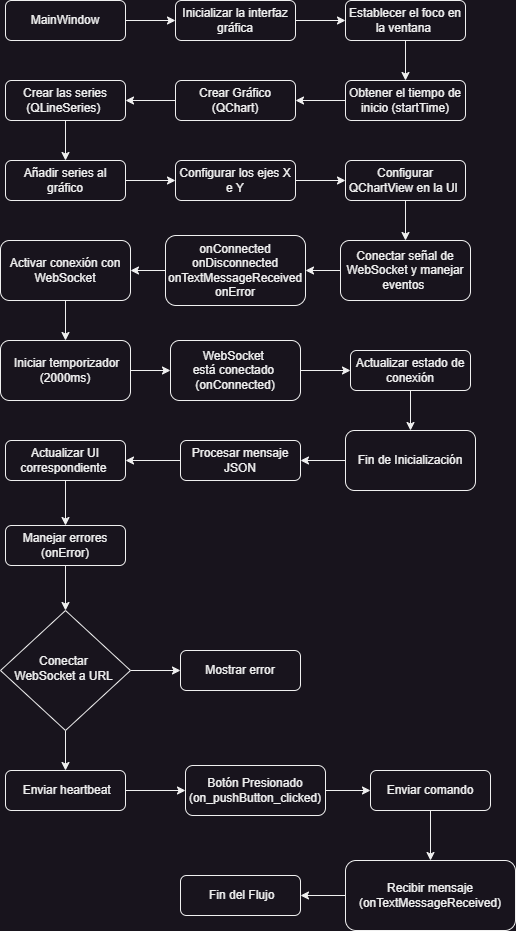

The diagram above was exported from draw.io. Its source (the exported page's mxGraphModel, read from the mxfile embedded in the PNG):
<mxGraphModel dx="1050" dy="669" grid="1" gridSize="10" guides="1" tooltips="1" connect="1" arrows="1" fold="1" page="1" pageScale="1" pageWidth="827" pageHeight="1169" math="0" shadow="0">
  <root>
    <mxCell id="WIyWlLk6GJQsqaUBKTNV-0" />
    <mxCell id="WIyWlLk6GJQsqaUBKTNV-1" parent="WIyWlLk6GJQsqaUBKTNV-0" />
    <mxCell id="Ozown8h7_8jQezThJNNy-31" style="edgeStyle=orthogonalEdgeStyle;rounded=0;orthogonalLoop=1;jettySize=auto;html=1;exitX=1;exitY=0.5;exitDx=0;exitDy=0;entryX=0;entryY=0.5;entryDx=0;entryDy=0;" parent="WIyWlLk6GJQsqaUBKTNV-1" source="WIyWlLk6GJQsqaUBKTNV-3" target="ki9i24FlM0h2mVf9DU9e-0" edge="1">
      <mxGeometry relative="1" as="geometry" />
    </mxCell>
    <mxCell id="WIyWlLk6GJQsqaUBKTNV-3" value="MainWindow" style="rounded=1;whiteSpace=wrap;html=1;fontSize=12;glass=0;strokeWidth=1;shadow=0;" parent="WIyWlLk6GJQsqaUBKTNV-1" vertex="1">
      <mxGeometry x="170" y="20" width="120" height="40" as="geometry" />
    </mxCell>
    <mxCell id="Ozown8h7_8jQezThJNNy-32" style="edgeStyle=orthogonalEdgeStyle;rounded=0;orthogonalLoop=1;jettySize=auto;html=1;exitX=1;exitY=0.5;exitDx=0;exitDy=0;entryX=0;entryY=0.5;entryDx=0;entryDy=0;" parent="WIyWlLk6GJQsqaUBKTNV-1" source="ki9i24FlM0h2mVf9DU9e-0" target="Ozown8h7_8jQezThJNNy-0" edge="1">
      <mxGeometry relative="1" as="geometry" />
    </mxCell>
    <mxCell id="ki9i24FlM0h2mVf9DU9e-0" value="Inicializar la interfaz gráfica" style="rounded=1;whiteSpace=wrap;html=1;fontSize=12;glass=0;strokeWidth=1;shadow=0;" parent="WIyWlLk6GJQsqaUBKTNV-1" vertex="1">
      <mxGeometry x="340" y="20" width="120" height="40" as="geometry" />
    </mxCell>
    <mxCell id="Ozown8h7_8jQezThJNNy-33" style="edgeStyle=orthogonalEdgeStyle;rounded=0;orthogonalLoop=1;jettySize=auto;html=1;exitX=0.5;exitY=1;exitDx=0;exitDy=0;entryX=0.5;entryY=0;entryDx=0;entryDy=0;" parent="WIyWlLk6GJQsqaUBKTNV-1" source="Ozown8h7_8jQezThJNNy-0" target="Ozown8h7_8jQezThJNNy-1" edge="1">
      <mxGeometry relative="1" as="geometry" />
    </mxCell>
    <mxCell id="Ozown8h7_8jQezThJNNy-0" value="Establecer el foco en la ventana&amp;nbsp;" style="rounded=1;whiteSpace=wrap;html=1;fontSize=12;glass=0;strokeWidth=1;shadow=0;" parent="WIyWlLk6GJQsqaUBKTNV-1" vertex="1">
      <mxGeometry x="510" y="20" width="120" height="40" as="geometry" />
    </mxCell>
    <mxCell id="Ozown8h7_8jQezThJNNy-34" style="edgeStyle=orthogonalEdgeStyle;rounded=0;orthogonalLoop=1;jettySize=auto;html=1;exitX=0;exitY=0.5;exitDx=0;exitDy=0;entryX=1;entryY=0.5;entryDx=0;entryDy=0;" parent="WIyWlLk6GJQsqaUBKTNV-1" source="Ozown8h7_8jQezThJNNy-1" target="Ozown8h7_8jQezThJNNy-3" edge="1">
      <mxGeometry relative="1" as="geometry" />
    </mxCell>
    <mxCell id="Ozown8h7_8jQezThJNNy-1" value="Obtener el tiempo de inicio (startTime)" style="rounded=1;whiteSpace=wrap;html=1;fontSize=12;glass=0;strokeWidth=1;shadow=0;" parent="WIyWlLk6GJQsqaUBKTNV-1" vertex="1">
      <mxGeometry x="510" y="100" width="120" height="40" as="geometry" />
    </mxCell>
    <mxCell id="Ozown8h7_8jQezThJNNy-35" style="edgeStyle=orthogonalEdgeStyle;rounded=0;orthogonalLoop=1;jettySize=auto;html=1;exitX=0;exitY=0.5;exitDx=0;exitDy=0;entryX=1;entryY=0.5;entryDx=0;entryDy=0;" parent="WIyWlLk6GJQsqaUBKTNV-1" source="Ozown8h7_8jQezThJNNy-3" target="Ozown8h7_8jQezThJNNy-4" edge="1">
      <mxGeometry relative="1" as="geometry" />
    </mxCell>
    <mxCell id="Ozown8h7_8jQezThJNNy-3" value="Crear Gráfico (QChart)" style="rounded=1;whiteSpace=wrap;html=1;fontSize=12;glass=0;strokeWidth=1;shadow=0;" parent="WIyWlLk6GJQsqaUBKTNV-1" vertex="1">
      <mxGeometry x="340" y="100" width="120" height="40" as="geometry" />
    </mxCell>
    <mxCell id="Ozown8h7_8jQezThJNNy-36" style="edgeStyle=orthogonalEdgeStyle;rounded=0;orthogonalLoop=1;jettySize=auto;html=1;exitX=0.5;exitY=1;exitDx=0;exitDy=0;entryX=0.5;entryY=0;entryDx=0;entryDy=0;" parent="WIyWlLk6GJQsqaUBKTNV-1" source="Ozown8h7_8jQezThJNNy-4" target="Ozown8h7_8jQezThJNNy-5" edge="1">
      <mxGeometry relative="1" as="geometry" />
    </mxCell>
    <mxCell id="Ozown8h7_8jQezThJNNy-4" value="Crear las series (QLineSeries)&amp;nbsp;" style="rounded=1;whiteSpace=wrap;html=1;fontSize=12;glass=0;strokeWidth=1;shadow=0;" parent="WIyWlLk6GJQsqaUBKTNV-1" vertex="1">
      <mxGeometry x="170" y="100" width="120" height="40" as="geometry" />
    </mxCell>
    <mxCell id="Ozown8h7_8jQezThJNNy-37" style="edgeStyle=orthogonalEdgeStyle;rounded=0;orthogonalLoop=1;jettySize=auto;html=1;exitX=1;exitY=0.5;exitDx=0;exitDy=0;entryX=0;entryY=0.5;entryDx=0;entryDy=0;" parent="WIyWlLk6GJQsqaUBKTNV-1" source="Ozown8h7_8jQezThJNNy-5" target="Ozown8h7_8jQezThJNNy-6" edge="1">
      <mxGeometry relative="1" as="geometry" />
    </mxCell>
    <mxCell id="Ozown8h7_8jQezThJNNy-5" value="Añadir series al gráfico" style="rounded=1;whiteSpace=wrap;html=1;fontSize=12;glass=0;strokeWidth=1;shadow=0;" parent="WIyWlLk6GJQsqaUBKTNV-1" vertex="1">
      <mxGeometry x="170" y="180" width="120" height="40" as="geometry" />
    </mxCell>
    <mxCell id="Ozown8h7_8jQezThJNNy-38" style="edgeStyle=orthogonalEdgeStyle;rounded=0;orthogonalLoop=1;jettySize=auto;html=1;exitX=1;exitY=0.5;exitDx=0;exitDy=0;entryX=0;entryY=0.5;entryDx=0;entryDy=0;" parent="WIyWlLk6GJQsqaUBKTNV-1" source="Ozown8h7_8jQezThJNNy-6" target="Ozown8h7_8jQezThJNNy-7" edge="1">
      <mxGeometry relative="1" as="geometry" />
    </mxCell>
    <mxCell id="Ozown8h7_8jQezThJNNy-6" value="Configurar los ejes X e Y" style="rounded=1;whiteSpace=wrap;html=1;fontSize=12;glass=0;strokeWidth=1;shadow=0;" parent="WIyWlLk6GJQsqaUBKTNV-1" vertex="1">
      <mxGeometry x="340" y="180" width="120" height="40" as="geometry" />
    </mxCell>
    <mxCell id="Ozown8h7_8jQezThJNNy-39" style="edgeStyle=orthogonalEdgeStyle;rounded=0;orthogonalLoop=1;jettySize=auto;html=1;exitX=0.5;exitY=1;exitDx=0;exitDy=0;entryX=0.5;entryY=0;entryDx=0;entryDy=0;" parent="WIyWlLk6GJQsqaUBKTNV-1" source="Ozown8h7_8jQezThJNNy-7" target="Ozown8h7_8jQezThJNNy-8" edge="1">
      <mxGeometry relative="1" as="geometry" />
    </mxCell>
    <mxCell id="Ozown8h7_8jQezThJNNy-7" value="Configurar QChartView en la UI&amp;nbsp;" style="rounded=1;whiteSpace=wrap;html=1;fontSize=12;glass=0;strokeWidth=1;shadow=0;" parent="WIyWlLk6GJQsqaUBKTNV-1" vertex="1">
      <mxGeometry x="510" y="180" width="120" height="40" as="geometry" />
    </mxCell>
    <mxCell id="Ozown8h7_8jQezThJNNy-40" style="edgeStyle=orthogonalEdgeStyle;rounded=0;orthogonalLoop=1;jettySize=auto;html=1;exitX=0;exitY=0.5;exitDx=0;exitDy=0;entryX=1;entryY=0.5;entryDx=0;entryDy=0;" parent="WIyWlLk6GJQsqaUBKTNV-1" source="Ozown8h7_8jQezThJNNy-8" target="Ozown8h7_8jQezThJNNy-9" edge="1">
      <mxGeometry relative="1" as="geometry" />
    </mxCell>
    <mxCell id="Ozown8h7_8jQezThJNNy-8" value="Conectar señal de WebSocket y manejar eventos&amp;nbsp;" style="rounded=1;whiteSpace=wrap;html=1;fontSize=12;glass=0;strokeWidth=1;shadow=0;" parent="WIyWlLk6GJQsqaUBKTNV-1" vertex="1">
      <mxGeometry x="505" y="260" width="130" height="60" as="geometry" />
    </mxCell>
    <mxCell id="Ozown8h7_8jQezThJNNy-41" style="edgeStyle=orthogonalEdgeStyle;rounded=0;orthogonalLoop=1;jettySize=auto;html=1;exitX=0;exitY=0.5;exitDx=0;exitDy=0;entryX=1;entryY=0.5;entryDx=0;entryDy=0;" parent="WIyWlLk6GJQsqaUBKTNV-1" source="Ozown8h7_8jQezThJNNy-9" target="Ozown8h7_8jQezThJNNy-11" edge="1">
      <mxGeometry relative="1" as="geometry" />
    </mxCell>
    <mxCell id="Ozown8h7_8jQezThJNNy-9" value="onConnected&lt;div&gt;onDisconnected&lt;/div&gt;&lt;div&gt;onTextMessageReceived&lt;/div&gt;&lt;div&gt;&amp;nbsp;onError&amp;nbsp;&lt;/div&gt;" style="rounded=1;whiteSpace=wrap;html=1;fontSize=12;glass=0;strokeWidth=1;shadow=0;" parent="WIyWlLk6GJQsqaUBKTNV-1" vertex="1">
      <mxGeometry x="330" y="255" width="140" height="70" as="geometry" />
    </mxCell>
    <mxCell id="Ozown8h7_8jQezThJNNy-42" style="edgeStyle=orthogonalEdgeStyle;rounded=0;orthogonalLoop=1;jettySize=auto;html=1;exitX=0.5;exitY=1;exitDx=0;exitDy=0;entryX=0.5;entryY=0;entryDx=0;entryDy=0;" parent="WIyWlLk6GJQsqaUBKTNV-1" source="Ozown8h7_8jQezThJNNy-11" target="Ozown8h7_8jQezThJNNy-12" edge="1">
      <mxGeometry relative="1" as="geometry" />
    </mxCell>
    <mxCell id="Ozown8h7_8jQezThJNNy-11" value="Activar conexión con WebSocket" style="rounded=1;whiteSpace=wrap;html=1;fontSize=12;glass=0;strokeWidth=1;shadow=0;" parent="WIyWlLk6GJQsqaUBKTNV-1" vertex="1">
      <mxGeometry x="165" y="260" width="130" height="60" as="geometry" />
    </mxCell>
    <mxCell id="Ozown8h7_8jQezThJNNy-43" style="edgeStyle=orthogonalEdgeStyle;rounded=0;orthogonalLoop=1;jettySize=auto;html=1;exitX=1;exitY=0.5;exitDx=0;exitDy=0;entryX=0;entryY=0.5;entryDx=0;entryDy=0;" parent="WIyWlLk6GJQsqaUBKTNV-1" source="Ozown8h7_8jQezThJNNy-12" target="Ozown8h7_8jQezThJNNy-18" edge="1">
      <mxGeometry relative="1" as="geometry" />
    </mxCell>
    <mxCell id="Ozown8h7_8jQezThJNNy-12" value="&amp;nbsp;Iniciar temporizador (2000ms)" style="rounded=1;whiteSpace=wrap;html=1;fontSize=12;glass=0;strokeWidth=1;shadow=0;" parent="WIyWlLk6GJQsqaUBKTNV-1" vertex="1">
      <mxGeometry x="165" y="360" width="130" height="60" as="geometry" />
    </mxCell>
    <mxCell id="Ozown8h7_8jQezThJNNy-46" style="edgeStyle=orthogonalEdgeStyle;rounded=0;orthogonalLoop=1;jettySize=auto;html=1;exitX=0;exitY=0.5;exitDx=0;exitDy=0;entryX=1;entryY=0.5;entryDx=0;entryDy=0;" parent="WIyWlLk6GJQsqaUBKTNV-1" source="Ozown8h7_8jQezThJNNy-13" target="Ozown8h7_8jQezThJNNy-20" edge="1">
      <mxGeometry relative="1" as="geometry" />
    </mxCell>
    <mxCell id="Ozown8h7_8jQezThJNNy-13" value="Fin de Inicialización" style="rounded=1;whiteSpace=wrap;html=1;fontSize=12;glass=0;strokeWidth=1;shadow=0;" parent="WIyWlLk6GJQsqaUBKTNV-1" vertex="1">
      <mxGeometry x="510" y="450" width="130" height="60" as="geometry" />
    </mxCell>
    <mxCell id="Ozown8h7_8jQezThJNNy-45" style="edgeStyle=orthogonalEdgeStyle;rounded=0;orthogonalLoop=1;jettySize=auto;html=1;exitX=0.5;exitY=1;exitDx=0;exitDy=0;entryX=0.5;entryY=0;entryDx=0;entryDy=0;" parent="WIyWlLk6GJQsqaUBKTNV-1" source="Ozown8h7_8jQezThJNNy-16" target="Ozown8h7_8jQezThJNNy-13" edge="1">
      <mxGeometry relative="1" as="geometry" />
    </mxCell>
    <mxCell id="Ozown8h7_8jQezThJNNy-16" value="Actualizar estado de conexión" style="rounded=1;whiteSpace=wrap;html=1;fontSize=12;glass=0;strokeWidth=1;shadow=0;" parent="WIyWlLk6GJQsqaUBKTNV-1" vertex="1">
      <mxGeometry x="515" y="370" width="120" height="40" as="geometry" />
    </mxCell>
    <mxCell id="Ozown8h7_8jQezThJNNy-44" style="edgeStyle=orthogonalEdgeStyle;rounded=0;orthogonalLoop=1;jettySize=auto;html=1;exitX=1;exitY=0.5;exitDx=0;exitDy=0;entryX=0;entryY=0.5;entryDx=0;entryDy=0;" parent="WIyWlLk6GJQsqaUBKTNV-1" source="Ozown8h7_8jQezThJNNy-18" target="Ozown8h7_8jQezThJNNy-16" edge="1">
      <mxGeometry relative="1" as="geometry" />
    </mxCell>
    <mxCell id="Ozown8h7_8jQezThJNNy-18" value="WebSocket&amp;nbsp;&lt;div&gt;está conectado&amp;nbsp;&lt;div&gt;(onConnected)&lt;/div&gt;&lt;/div&gt;" style="rounded=1;whiteSpace=wrap;html=1;fontSize=12;glass=0;strokeWidth=1;shadow=0;" parent="WIyWlLk6GJQsqaUBKTNV-1" vertex="1">
      <mxGeometry x="335" y="360" width="130" height="60" as="geometry" />
    </mxCell>
    <mxCell id="Ozown8h7_8jQezThJNNy-55" style="edgeStyle=orthogonalEdgeStyle;rounded=0;orthogonalLoop=1;jettySize=auto;html=1;exitX=0;exitY=0.5;exitDx=0;exitDy=0;entryX=1;entryY=0.5;entryDx=0;entryDy=0;" parent="WIyWlLk6GJQsqaUBKTNV-1" source="Ozown8h7_8jQezThJNNy-19" target="Ozown8h7_8jQezThJNNy-30" edge="1">
      <mxGeometry relative="1" as="geometry" />
    </mxCell>
    <mxCell id="Ozown8h7_8jQezThJNNy-19" value="Recibir mensaje (onTextMessageReceived)" style="rounded=1;whiteSpace=wrap;html=1;fontSize=12;glass=0;strokeWidth=1;shadow=0;" parent="WIyWlLk6GJQsqaUBKTNV-1" vertex="1">
      <mxGeometry x="510" y="880" width="170" height="70" as="geometry" />
    </mxCell>
    <mxCell id="Ozown8h7_8jQezThJNNy-47" style="edgeStyle=orthogonalEdgeStyle;rounded=0;orthogonalLoop=1;jettySize=auto;html=1;exitX=0;exitY=0.5;exitDx=0;exitDy=0;entryX=1;entryY=0.5;entryDx=0;entryDy=0;" parent="WIyWlLk6GJQsqaUBKTNV-1" source="Ozown8h7_8jQezThJNNy-20" target="Ozown8h7_8jQezThJNNy-21" edge="1">
      <mxGeometry relative="1" as="geometry" />
    </mxCell>
    <mxCell id="Ozown8h7_8jQezThJNNy-20" value="Procesar mensaje JSON" style="rounded=1;whiteSpace=wrap;html=1;fontSize=12;glass=0;strokeWidth=1;shadow=0;" parent="WIyWlLk6GJQsqaUBKTNV-1" vertex="1">
      <mxGeometry x="345" y="460" width="120" height="40" as="geometry" />
    </mxCell>
    <mxCell id="Ozown8h7_8jQezThJNNy-48" style="edgeStyle=orthogonalEdgeStyle;rounded=0;orthogonalLoop=1;jettySize=auto;html=1;exitX=0.5;exitY=1;exitDx=0;exitDy=0;entryX=0.5;entryY=0;entryDx=0;entryDy=0;" parent="WIyWlLk6GJQsqaUBKTNV-1" source="Ozown8h7_8jQezThJNNy-21" target="Ozown8h7_8jQezThJNNy-22" edge="1">
      <mxGeometry relative="1" as="geometry" />
    </mxCell>
    <mxCell id="Ozown8h7_8jQezThJNNy-21" value="Actualizar UI correspondiente&amp;nbsp;" style="rounded=1;whiteSpace=wrap;html=1;fontSize=12;glass=0;strokeWidth=1;shadow=0;" parent="WIyWlLk6GJQsqaUBKTNV-1" vertex="1">
      <mxGeometry x="170" y="460" width="120" height="40" as="geometry" />
    </mxCell>
    <mxCell id="Ozown8h7_8jQezThJNNy-49" style="edgeStyle=orthogonalEdgeStyle;rounded=0;orthogonalLoop=1;jettySize=auto;html=1;exitX=0.5;exitY=1;exitDx=0;exitDy=0;entryX=0.5;entryY=0;entryDx=0;entryDy=0;" parent="WIyWlLk6GJQsqaUBKTNV-1" source="Ozown8h7_8jQezThJNNy-22" target="Ozown8h7_8jQezThJNNy-25" edge="1">
      <mxGeometry relative="1" as="geometry" />
    </mxCell>
    <mxCell id="Ozown8h7_8jQezThJNNy-22" value="Manejar errores (onError)" style="rounded=1;whiteSpace=wrap;html=1;fontSize=12;glass=0;strokeWidth=1;shadow=0;" parent="WIyWlLk6GJQsqaUBKTNV-1" vertex="1">
      <mxGeometry x="170" y="545" width="120" height="40" as="geometry" />
    </mxCell>
    <mxCell id="Ozown8h7_8jQezThJNNy-50" style="edgeStyle=orthogonalEdgeStyle;rounded=0;orthogonalLoop=1;jettySize=auto;html=1;exitX=1;exitY=0.5;exitDx=0;exitDy=0;entryX=0;entryY=0.5;entryDx=0;entryDy=0;" parent="WIyWlLk6GJQsqaUBKTNV-1" source="Ozown8h7_8jQezThJNNy-25" target="Ozown8h7_8jQezThJNNy-27" edge="1">
      <mxGeometry relative="1" as="geometry" />
    </mxCell>
    <mxCell id="Ozown8h7_8jQezThJNNy-51" style="edgeStyle=orthogonalEdgeStyle;rounded=0;orthogonalLoop=1;jettySize=auto;html=1;exitX=0.5;exitY=1;exitDx=0;exitDy=0;entryX=0.5;entryY=0;entryDx=0;entryDy=0;" parent="WIyWlLk6GJQsqaUBKTNV-1" source="Ozown8h7_8jQezThJNNy-25" target="Ozown8h7_8jQezThJNNy-26" edge="1">
      <mxGeometry relative="1" as="geometry" />
    </mxCell>
    <mxCell id="Ozown8h7_8jQezThJNNy-25" value="Conectar&amp;nbsp;&lt;div&gt;WebSocket a URL&amp;nbsp;&lt;/div&gt;" style="rhombus;whiteSpace=wrap;html=1;shadow=0;fontFamily=Helvetica;fontSize=12;align=center;strokeWidth=1;spacing=6;spacingTop=-4;" parent="WIyWlLk6GJQsqaUBKTNV-1" vertex="1">
      <mxGeometry x="165" y="630" width="130" height="120" as="geometry" />
    </mxCell>
    <mxCell id="Ozown8h7_8jQezThJNNy-52" style="edgeStyle=orthogonalEdgeStyle;rounded=0;orthogonalLoop=1;jettySize=auto;html=1;exitX=1;exitY=0.5;exitDx=0;exitDy=0;entryX=0;entryY=0.5;entryDx=0;entryDy=0;" parent="WIyWlLk6GJQsqaUBKTNV-1" source="Ozown8h7_8jQezThJNNy-26" target="Ozown8h7_8jQezThJNNy-28" edge="1">
      <mxGeometry relative="1" as="geometry" />
    </mxCell>
    <mxCell id="Ozown8h7_8jQezThJNNy-26" value="&amp;nbsp;Enviar heartbeat" style="rounded=1;whiteSpace=wrap;html=1;fontSize=12;glass=0;strokeWidth=1;shadow=0;" parent="WIyWlLk6GJQsqaUBKTNV-1" vertex="1">
      <mxGeometry x="170" y="790" width="120" height="40" as="geometry" />
    </mxCell>
    <mxCell id="Ozown8h7_8jQezThJNNy-27" value="Mostrar error" style="rounded=1;whiteSpace=wrap;html=1;fontSize=12;glass=0;strokeWidth=1;shadow=0;" parent="WIyWlLk6GJQsqaUBKTNV-1" vertex="1">
      <mxGeometry x="345" y="670" width="120" height="40" as="geometry" />
    </mxCell>
    <mxCell id="Ozown8h7_8jQezThJNNy-53" style="edgeStyle=orthogonalEdgeStyle;rounded=0;orthogonalLoop=1;jettySize=auto;html=1;exitX=1;exitY=0.5;exitDx=0;exitDy=0;entryX=0;entryY=0.5;entryDx=0;entryDy=0;" parent="WIyWlLk6GJQsqaUBKTNV-1" source="Ozown8h7_8jQezThJNNy-28" target="Ozown8h7_8jQezThJNNy-29" edge="1">
      <mxGeometry relative="1" as="geometry" />
    </mxCell>
    <mxCell id="Ozown8h7_8jQezThJNNy-28" value="Botón Presionado (on_pushButton_clicked)" style="rounded=1;whiteSpace=wrap;html=1;fontSize=12;glass=0;strokeWidth=1;shadow=0;" parent="WIyWlLk6GJQsqaUBKTNV-1" vertex="1">
      <mxGeometry x="350" y="785" width="140" height="50" as="geometry" />
    </mxCell>
    <mxCell id="Ozown8h7_8jQezThJNNy-54" style="edgeStyle=orthogonalEdgeStyle;rounded=0;orthogonalLoop=1;jettySize=auto;html=1;exitX=0.5;exitY=1;exitDx=0;exitDy=0;entryX=0.5;entryY=0;entryDx=0;entryDy=0;" parent="WIyWlLk6GJQsqaUBKTNV-1" source="Ozown8h7_8jQezThJNNy-29" target="Ozown8h7_8jQezThJNNy-19" edge="1">
      <mxGeometry relative="1" as="geometry" />
    </mxCell>
    <mxCell id="Ozown8h7_8jQezThJNNy-29" value="Enviar comando" style="rounded=1;whiteSpace=wrap;html=1;fontSize=12;glass=0;strokeWidth=1;shadow=0;" parent="WIyWlLk6GJQsqaUBKTNV-1" vertex="1">
      <mxGeometry x="535" y="790" width="120" height="40" as="geometry" />
    </mxCell>
    <mxCell id="Ozown8h7_8jQezThJNNy-30" value="&amp;nbsp;Fin del Flujo" style="rounded=1;whiteSpace=wrap;html=1;fontSize=12;glass=0;strokeWidth=1;shadow=0;" parent="WIyWlLk6GJQsqaUBKTNV-1" vertex="1">
      <mxGeometry x="345" y="895" width="120" height="40" as="geometry" />
    </mxCell>
  </root>
</mxGraphModel>